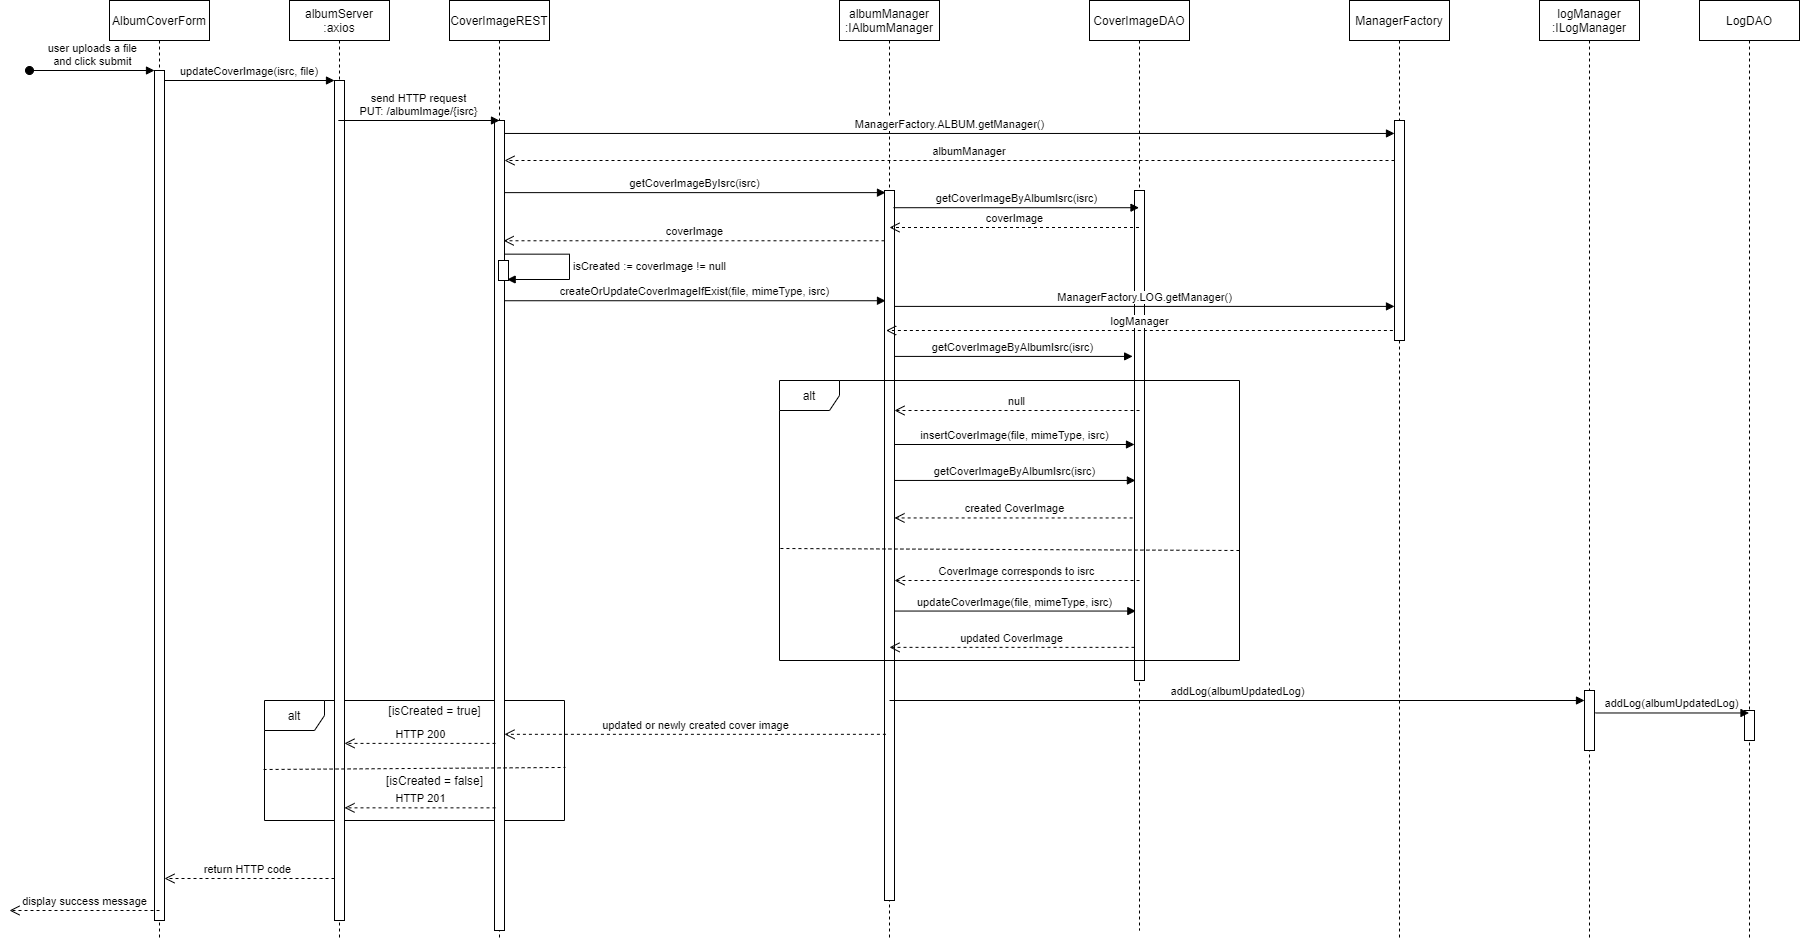

The diagram above was exported from draw.io. Its source (the exported page's mxGraphModel, read from the mxfile embedded in the PNG):
<mxGraphModel dx="2370" dy="1228" grid="1" gridSize="10" guides="1" tooltips="1" connect="1" arrows="1" fold="1" page="1" pageScale="1" pageWidth="850" pageHeight="1100" math="0" shadow="0">
  <root>
    <mxCell id="0" />
    <mxCell id="1" parent="0" />
    <mxCell id="hkb5_YQLscHWSpehu_bZ-46" value="alt" style="shape=umlFrame;whiteSpace=wrap;html=1;" parent="1" vertex="1">
      <mxGeometry x="275" y="780" width="300" height="120" as="geometry" />
    </mxCell>
    <mxCell id="3nuBFxr9cyL0pnOWT2aG-1" value="AlbumCoverForm" style="shape=umlLifeline;perimeter=lifelinePerimeter;container=1;collapsible=0;recursiveResize=0;rounded=0;shadow=0;strokeWidth=1;" parent="1" vertex="1">
      <mxGeometry x="120" y="80" width="100" height="940" as="geometry" />
    </mxCell>
    <mxCell id="3nuBFxr9cyL0pnOWT2aG-2" value="" style="points=[];perimeter=orthogonalPerimeter;rounded=0;shadow=0;strokeWidth=1;" parent="3nuBFxr9cyL0pnOWT2aG-1" vertex="1">
      <mxGeometry x="45" y="70" width="10" height="850" as="geometry" />
    </mxCell>
    <mxCell id="3nuBFxr9cyL0pnOWT2aG-3" value="user uploads a file &#10;and click submit" style="verticalAlign=bottom;startArrow=oval;endArrow=block;startSize=8;shadow=0;strokeWidth=1;" parent="3nuBFxr9cyL0pnOWT2aG-1" target="3nuBFxr9cyL0pnOWT2aG-2" edge="1">
      <mxGeometry relative="1" as="geometry">
        <mxPoint x="-80" y="70" as="sourcePoint" />
      </mxGeometry>
    </mxCell>
    <mxCell id="3nuBFxr9cyL0pnOWT2aG-5" value="albumServer&#10;:axios" style="shape=umlLifeline;perimeter=lifelinePerimeter;container=1;collapsible=0;recursiveResize=0;rounded=0;shadow=0;strokeWidth=1;" parent="1" vertex="1">
      <mxGeometry x="300" y="80" width="100" height="940" as="geometry" />
    </mxCell>
    <mxCell id="3nuBFxr9cyL0pnOWT2aG-6" value="" style="points=[];perimeter=orthogonalPerimeter;rounded=0;shadow=0;strokeWidth=1;" parent="3nuBFxr9cyL0pnOWT2aG-5" vertex="1">
      <mxGeometry x="45" y="80" width="10" height="840" as="geometry" />
    </mxCell>
    <mxCell id="3nuBFxr9cyL0pnOWT2aG-7" value="return HTTP code " style="verticalAlign=bottom;endArrow=open;dashed=1;endSize=8;exitX=0;exitY=0.95;shadow=0;strokeWidth=1;" parent="1" source="3nuBFxr9cyL0pnOWT2aG-6" target="3nuBFxr9cyL0pnOWT2aG-2" edge="1">
      <mxGeometry relative="1" as="geometry">
        <mxPoint x="275" y="236" as="targetPoint" />
      </mxGeometry>
    </mxCell>
    <mxCell id="3nuBFxr9cyL0pnOWT2aG-8" value="updateCoverImage(isrc, file)" style="verticalAlign=bottom;endArrow=block;entryX=0;entryY=0;shadow=0;strokeWidth=1;" parent="1" source="3nuBFxr9cyL0pnOWT2aG-2" target="3nuBFxr9cyL0pnOWT2aG-6" edge="1">
      <mxGeometry relative="1" as="geometry">
        <mxPoint x="275" y="160" as="sourcePoint" />
      </mxGeometry>
    </mxCell>
    <mxCell id="hkb5_YQLscHWSpehu_bZ-1" value="ManagerFactory" style="shape=umlLifeline;perimeter=lifelinePerimeter;whiteSpace=wrap;html=1;container=1;collapsible=0;recursiveResize=0;outlineConnect=0;" parent="1" vertex="1">
      <mxGeometry x="1360" y="80" width="100" height="940" as="geometry" />
    </mxCell>
    <mxCell id="hkb5_YQLscHWSpehu_bZ-8" value="" style="html=1;points=[];perimeter=orthogonalPerimeter;" parent="hkb5_YQLscHWSpehu_bZ-1" vertex="1">
      <mxGeometry x="45" y="120" width="10" height="220" as="geometry" />
    </mxCell>
    <mxCell id="hkb5_YQLscHWSpehu_bZ-2" value="albumManager&lt;br&gt;:IAlbumManager" style="shape=umlLifeline;perimeter=lifelinePerimeter;whiteSpace=wrap;html=1;container=1;collapsible=0;recursiveResize=0;outlineConnect=0;" parent="1" vertex="1">
      <mxGeometry x="850" y="80" width="100" height="940" as="geometry" />
    </mxCell>
    <mxCell id="hkb5_YQLscHWSpehu_bZ-11" value="" style="html=1;points=[];perimeter=orthogonalPerimeter;" parent="hkb5_YQLscHWSpehu_bZ-2" vertex="1">
      <mxGeometry x="45" y="190" width="10" height="710" as="geometry" />
    </mxCell>
    <mxCell id="hkb5_YQLscHWSpehu_bZ-4" value="CoverImageDAO" style="shape=umlLifeline;perimeter=lifelinePerimeter;whiteSpace=wrap;html=1;container=1;collapsible=0;recursiveResize=0;outlineConnect=0;" parent="1" vertex="1">
      <mxGeometry x="1100" y="80" width="100" height="930" as="geometry" />
    </mxCell>
    <mxCell id="hkb5_YQLscHWSpehu_bZ-13" value="" style="html=1;points=[];perimeter=orthogonalPerimeter;" parent="hkb5_YQLscHWSpehu_bZ-4" vertex="1">
      <mxGeometry x="45" y="190" width="10" height="490" as="geometry" />
    </mxCell>
    <mxCell id="hkb5_YQLscHWSpehu_bZ-5" value="CoverImageREST" style="shape=umlLifeline;perimeter=lifelinePerimeter;container=1;collapsible=0;recursiveResize=0;rounded=0;shadow=0;strokeWidth=1;" parent="1" vertex="1">
      <mxGeometry x="460" y="80" width="100" height="940" as="geometry" />
    </mxCell>
    <mxCell id="hkb5_YQLscHWSpehu_bZ-6" value="" style="points=[];perimeter=orthogonalPerimeter;rounded=0;shadow=0;strokeWidth=1;" parent="hkb5_YQLscHWSpehu_bZ-5" vertex="1">
      <mxGeometry x="45" y="120" width="10" height="810" as="geometry" />
    </mxCell>
    <mxCell id="OV-OaWXgcTB6gkRU0l7M-9" value="" style="html=1;points=[];perimeter=orthogonalPerimeter;" vertex="1" parent="hkb5_YQLscHWSpehu_bZ-5">
      <mxGeometry x="49" y="260" width="10" height="20" as="geometry" />
    </mxCell>
    <mxCell id="OV-OaWXgcTB6gkRU0l7M-10" value="isCreated := coverImage != null" style="edgeStyle=orthogonalEdgeStyle;html=1;align=left;spacingLeft=2;endArrow=block;rounded=0;exitX=1.033;exitY=0.165;exitDx=0;exitDy=0;exitPerimeter=0;entryX=0.867;entryY=0.933;entryDx=0;entryDy=0;entryPerimeter=0;" edge="1" target="OV-OaWXgcTB6gkRU0l7M-9" parent="hkb5_YQLscHWSpehu_bZ-5" source="hkb5_YQLscHWSpehu_bZ-6">
      <mxGeometry relative="1" as="geometry">
        <mxPoint x="59" y="280" as="sourcePoint" />
        <Array as="points">
          <mxPoint x="120" y="254" />
          <mxPoint x="120" y="279" />
          <mxPoint x="58" y="279" />
        </Array>
      </mxGeometry>
    </mxCell>
    <mxCell id="hkb5_YQLscHWSpehu_bZ-7" value="send HTTP request&lt;br&gt;PUT: /albumImage/{isrc}" style="html=1;verticalAlign=bottom;endArrow=block;" parent="1" source="3nuBFxr9cyL0pnOWT2aG-5" edge="1">
      <mxGeometry width="80" relative="1" as="geometry">
        <mxPoint x="380" y="310" as="sourcePoint" />
        <mxPoint x="510" y="200" as="targetPoint" />
      </mxGeometry>
    </mxCell>
    <mxCell id="hkb5_YQLscHWSpehu_bZ-9" value="ManagerFactory.ALBUM.getManager()" style="html=1;verticalAlign=bottom;endArrow=block;exitX=1;exitY=0.016;exitDx=0;exitDy=0;exitPerimeter=0;" parent="1" source="hkb5_YQLscHWSpehu_bZ-6" target="hkb5_YQLscHWSpehu_bZ-8" edge="1">
      <mxGeometry width="80" relative="1" as="geometry">
        <mxPoint x="610" y="340" as="sourcePoint" />
        <mxPoint x="690" y="340" as="targetPoint" />
      </mxGeometry>
    </mxCell>
    <mxCell id="hkb5_YQLscHWSpehu_bZ-10" value="albumManager" style="verticalAlign=bottom;endArrow=open;dashed=1;endSize=8;shadow=0;strokeWidth=1;" parent="1" edge="1">
      <mxGeometry x="-0.0449" relative="1" as="geometry">
        <mxPoint x="515" y="240" as="targetPoint" />
        <mxPoint x="1405" y="240" as="sourcePoint" />
        <mxPoint as="offset" />
      </mxGeometry>
    </mxCell>
    <mxCell id="hkb5_YQLscHWSpehu_bZ-17" value="createOrUpdateCoverImageIfExist(file, mimeType, isrc)" style="html=1;verticalAlign=bottom;endArrow=block;entryX=0.1;entryY=0.144;entryDx=0;entryDy=0;entryPerimeter=0;" parent="1" edge="1">
      <mxGeometry width="80" relative="1" as="geometry">
        <mxPoint x="515" y="380.24" as="sourcePoint" />
        <mxPoint x="895.9999999999998" y="380.24" as="targetPoint" />
      </mxGeometry>
    </mxCell>
    <mxCell id="hkb5_YQLscHWSpehu_bZ-18" value="getCoverImageByAlbumIsrc(isrc)" style="html=1;verticalAlign=bottom;endArrow=block;entryX=-0.186;entryY=0.059;entryDx=0;entryDy=0;entryPerimeter=0;" parent="1" edge="1">
      <mxGeometry width="80" relative="1" as="geometry">
        <mxPoint x="905" y="435.9100000000001" as="sourcePoint" />
        <mxPoint x="1143.1399999999999" y="435.9100000000001" as="targetPoint" />
      </mxGeometry>
    </mxCell>
    <mxCell id="hkb5_YQLscHWSpehu_bZ-21" value="null" style="html=1;verticalAlign=bottom;endArrow=open;dashed=1;endSize=8;" parent="1" target="hkb5_YQLscHWSpehu_bZ-11" edge="1">
      <mxGeometry relative="1" as="geometry">
        <mxPoint x="1150" y="490" as="sourcePoint" />
        <mxPoint x="1070" y="490" as="targetPoint" />
      </mxGeometry>
    </mxCell>
    <mxCell id="hkb5_YQLscHWSpehu_bZ-22" value="insertCoverImage(file, mimeType, isrc)" style="html=1;verticalAlign=bottom;endArrow=block;" parent="1" edge="1">
      <mxGeometry width="80" relative="1" as="geometry">
        <mxPoint x="905" y="524" as="sourcePoint" />
        <mxPoint x="1145" y="524" as="targetPoint" />
      </mxGeometry>
    </mxCell>
    <mxCell id="hkb5_YQLscHWSpehu_bZ-23" value="getCoverImageByAlbumIsrc(isrc)" style="html=1;verticalAlign=bottom;endArrow=block;entryX=0.09;entryY=0.317;entryDx=0;entryDy=0;entryPerimeter=0;" parent="1" edge="1">
      <mxGeometry width="80" relative="1" as="geometry">
        <mxPoint x="905" y="559.95" as="sourcePoint" />
        <mxPoint x="1145.8999999999996" y="559.95" as="targetPoint" />
      </mxGeometry>
    </mxCell>
    <mxCell id="hkb5_YQLscHWSpehu_bZ-24" value="created CoverImage" style="html=1;verticalAlign=bottom;endArrow=open;dashed=1;endSize=8;exitX=-0.186;exitY=0.387;exitDx=0;exitDy=0;exitPerimeter=0;" parent="1" edge="1">
      <mxGeometry relative="1" as="geometry">
        <mxPoint x="1143.1399999999999" y="597.4499999999998" as="sourcePoint" />
        <mxPoint x="905" y="597.4499999999998" as="targetPoint" />
      </mxGeometry>
    </mxCell>
    <mxCell id="hkb5_YQLscHWSpehu_bZ-27" value="" style="endArrow=none;dashed=1;html=1;exitX=0.002;exitY=0.6;exitDx=0;exitDy=0;exitPerimeter=0;" parent="1" source="hkb5_YQLscHWSpehu_bZ-20" edge="1">
      <mxGeometry width="50" height="50" relative="1" as="geometry">
        <mxPoint x="1110" y="590" as="sourcePoint" />
        <mxPoint x="1250" y="630" as="targetPoint" />
      </mxGeometry>
    </mxCell>
    <mxCell id="hkb5_YQLscHWSpehu_bZ-28" value="CoverImage corresponds to isrc" style="html=1;verticalAlign=bottom;endArrow=open;dashed=1;endSize=8;" parent="1" target="hkb5_YQLscHWSpehu_bZ-11" edge="1">
      <mxGeometry relative="1" as="geometry">
        <mxPoint x="1150" y="660" as="sourcePoint" />
        <mxPoint x="980" y="610" as="targetPoint" />
      </mxGeometry>
    </mxCell>
    <mxCell id="hkb5_YQLscHWSpehu_bZ-29" value="updateCoverImage(file, mimeType, isrc)" style="html=1;verticalAlign=bottom;endArrow=block;entryX=0.133;entryY=0.593;entryDx=0;entryDy=0;entryPerimeter=0;" parent="1" edge="1">
      <mxGeometry width="80" relative="1" as="geometry">
        <mxPoint x="905" y="690.55" as="sourcePoint" />
        <mxPoint x="1146.33" y="690.55" as="targetPoint" />
      </mxGeometry>
    </mxCell>
    <mxCell id="hkb5_YQLscHWSpehu_bZ-30" value="updated CoverImage" style="html=1;verticalAlign=bottom;endArrow=open;dashed=1;endSize=8;entryX=0.5;entryY=0.638;entryDx=0;entryDy=0;entryPerimeter=0;" parent="1" edge="1">
      <mxGeometry relative="1" as="geometry">
        <mxPoint x="1145" y="726.8600000000001" as="sourcePoint" />
        <mxPoint x="900" y="726.8600000000001" as="targetPoint" />
      </mxGeometry>
    </mxCell>
    <mxCell id="hkb5_YQLscHWSpehu_bZ-32" value="ManagerFactory.LOG.getManager()" style="html=1;verticalAlign=bottom;endArrow=block;entryX=0;entryY=0.845;entryDx=0;entryDy=0;entryPerimeter=0;" parent="1" source="hkb5_YQLscHWSpehu_bZ-11" target="hkb5_YQLscHWSpehu_bZ-8" edge="1">
      <mxGeometry width="80" relative="1" as="geometry">
        <mxPoint x="960" y="400" as="sourcePoint" />
        <mxPoint x="1040" y="400" as="targetPoint" />
      </mxGeometry>
    </mxCell>
    <mxCell id="hkb5_YQLscHWSpehu_bZ-33" value="logManager" style="html=1;verticalAlign=bottom;endArrow=open;dashed=1;endSize=8;exitX=0.143;exitY=0.995;exitDx=0;exitDy=0;exitPerimeter=0;" parent="1" edge="1">
      <mxGeometry relative="1" as="geometry">
        <mxPoint x="1403.3799999999999" y="409.99999999999983" as="sourcePoint" />
        <mxPoint x="896.6166666666666" y="409.99999999999983" as="targetPoint" />
      </mxGeometry>
    </mxCell>
    <mxCell id="hkb5_YQLscHWSpehu_bZ-34" value="logManager&lt;br&gt;:ILogManager" style="shape=umlLifeline;perimeter=lifelinePerimeter;whiteSpace=wrap;html=1;container=1;collapsible=0;recursiveResize=0;outlineConnect=0;" parent="1" vertex="1">
      <mxGeometry x="1550" y="80" width="100" height="940" as="geometry" />
    </mxCell>
    <mxCell id="hkb5_YQLscHWSpehu_bZ-35" value="" style="html=1;points=[];perimeter=orthogonalPerimeter;" parent="hkb5_YQLscHWSpehu_bZ-34" vertex="1">
      <mxGeometry x="45" y="690" width="10" height="60" as="geometry" />
    </mxCell>
    <mxCell id="hkb5_YQLscHWSpehu_bZ-36" value="addLog(albumUpdatedLog)" style="html=1;verticalAlign=bottom;endArrow=block;" parent="1" target="hkb5_YQLscHWSpehu_bZ-35" edge="1">
      <mxGeometry width="80" relative="1" as="geometry">
        <mxPoint x="900" y="780.0000000000002" as="sourcePoint" />
        <mxPoint x="1592" y="780.0000000000002" as="targetPoint" />
      </mxGeometry>
    </mxCell>
    <mxCell id="hkb5_YQLscHWSpehu_bZ-20" value="alt" style="shape=umlFrame;whiteSpace=wrap;html=1;" parent="1" vertex="1">
      <mxGeometry x="790" y="460" width="460" height="280" as="geometry" />
    </mxCell>
    <mxCell id="hkb5_YQLscHWSpehu_bZ-41" value="updated or newly created cover image" style="html=1;verticalAlign=bottom;endArrow=open;dashed=1;endSize=8;exitX=0.141;exitY=0.742;exitDx=0;exitDy=0;exitPerimeter=0;" parent="1" edge="1">
      <mxGeometry relative="1" as="geometry">
        <mxPoint x="896.4100000000003" y="813.8199999999999" as="sourcePoint" />
        <mxPoint x="515" y="813.8199999999999" as="targetPoint" />
      </mxGeometry>
    </mxCell>
    <mxCell id="hkb5_YQLscHWSpehu_bZ-43" value="getCoverImageByIsrc(isrc)" style="html=1;verticalAlign=bottom;endArrow=block;entryX=0.1;entryY=0.003;entryDx=0;entryDy=0;entryPerimeter=0;" parent="1" source="hkb5_YQLscHWSpehu_bZ-6" target="hkb5_YQLscHWSpehu_bZ-11" edge="1">
      <mxGeometry width="80" relative="1" as="geometry">
        <mxPoint x="950" y="420" as="sourcePoint" />
        <mxPoint x="1030" y="420" as="targetPoint" />
      </mxGeometry>
    </mxCell>
    <mxCell id="hkb5_YQLscHWSpehu_bZ-44" value="getCoverImageByAlbumIsrc(isrc)" style="html=1;verticalAlign=bottom;endArrow=block;exitX=0.9;exitY=0.051;exitDx=0;exitDy=0;exitPerimeter=0;" parent="1" edge="1">
      <mxGeometry width="80" relative="1" as="geometry">
        <mxPoint x="904" y="287.2099999999999" as="sourcePoint" />
        <mxPoint x="1149.5" y="287.2099999999999" as="targetPoint" />
      </mxGeometry>
    </mxCell>
    <mxCell id="hkb5_YQLscHWSpehu_bZ-47" value="HTTP 200" style="html=1;verticalAlign=bottom;endArrow=open;dashed=1;endSize=8;exitX=0.1;exitY=0.769;exitDx=0;exitDy=0;exitPerimeter=0;" parent="1" source="hkb5_YQLscHWSpehu_bZ-6" target="3nuBFxr9cyL0pnOWT2aG-6" edge="1">
      <mxGeometry relative="1" as="geometry">
        <mxPoint x="500" y="920" as="sourcePoint" />
        <mxPoint x="420" y="920" as="targetPoint" />
      </mxGeometry>
    </mxCell>
    <mxCell id="hkb5_YQLscHWSpehu_bZ-48" value="HTTP 201" style="html=1;verticalAlign=bottom;endArrow=open;dashed=1;endSize=8;exitX=0.1;exitY=0.835;exitDx=0;exitDy=0;exitPerimeter=0;" parent="1" edge="1">
      <mxGeometry relative="1" as="geometry">
        <mxPoint x="506" y="887.3500000000001" as="sourcePoint" />
        <mxPoint x="355" y="887.3500000000001" as="targetPoint" />
      </mxGeometry>
    </mxCell>
    <mxCell id="hkb5_YQLscHWSpehu_bZ-49" value="" style="endArrow=none;dashed=1;html=1;exitX=-0.003;exitY=0.575;exitDx=0;exitDy=0;exitPerimeter=0;entryX=1.003;entryY=0.558;entryDx=0;entryDy=0;entryPerimeter=0;" parent="1" source="hkb5_YQLscHWSpehu_bZ-46" target="hkb5_YQLscHWSpehu_bZ-46" edge="1">
      <mxGeometry width="50" height="50" relative="1" as="geometry">
        <mxPoint x="660" y="740" as="sourcePoint" />
        <mxPoint x="710" y="690" as="targetPoint" />
      </mxGeometry>
    </mxCell>
    <mxCell id="hkb5_YQLscHWSpehu_bZ-50" value="display success message" style="html=1;verticalAlign=bottom;endArrow=open;dashed=1;endSize=8;" parent="1" edge="1">
      <mxGeometry relative="1" as="geometry">
        <mxPoint x="170" y="990" as="sourcePoint" />
        <mxPoint x="20" y="990" as="targetPoint" />
      </mxGeometry>
    </mxCell>
    <mxCell id="OV-OaWXgcTB6gkRU0l7M-1" value="LogDAO" style="shape=umlLifeline;perimeter=lifelinePerimeter;whiteSpace=wrap;html=1;container=1;collapsible=0;recursiveResize=0;outlineConnect=0;" vertex="1" parent="1">
      <mxGeometry x="1710" y="80" width="100" height="940" as="geometry" />
    </mxCell>
    <mxCell id="OV-OaWXgcTB6gkRU0l7M-2" value="" style="html=1;points=[];perimeter=orthogonalPerimeter;" vertex="1" parent="OV-OaWXgcTB6gkRU0l7M-1">
      <mxGeometry x="45" y="710" width="10" height="30" as="geometry" />
    </mxCell>
    <mxCell id="OV-OaWXgcTB6gkRU0l7M-7" value="coverImage" style="html=1;verticalAlign=bottom;endArrow=open;dashed=1;endSize=8;" edge="1" parent="1">
      <mxGeometry relative="1" as="geometry">
        <mxPoint x="1149.5" y="307" as="sourcePoint" />
        <mxPoint x="900" y="307" as="targetPoint" />
      </mxGeometry>
    </mxCell>
    <mxCell id="OV-OaWXgcTB6gkRU0l7M-8" value="coverImage" style="html=1;verticalAlign=bottom;endArrow=open;dashed=1;endSize=8;entryX=0.917;entryY=0.167;entryDx=0;entryDy=0;entryPerimeter=0;" edge="1" parent="1">
      <mxGeometry relative="1" as="geometry">
        <mxPoint x="895" y="320.27" as="sourcePoint" />
        <mxPoint x="514.1699999999998" y="320.27" as="targetPoint" />
      </mxGeometry>
    </mxCell>
    <mxCell id="OV-OaWXgcTB6gkRU0l7M-13" value="addLog(albumUpdatedLog)" style="html=1;verticalAlign=bottom;endArrow=block;exitX=1.083;exitY=0.508;exitDx=0;exitDy=0;exitPerimeter=0;" edge="1" parent="1">
      <mxGeometry width="80" relative="1" as="geometry">
        <mxPoint x="1605.8300000000004" y="792.48" as="sourcePoint" />
        <mxPoint x="1759.5" y="792.48" as="targetPoint" />
      </mxGeometry>
    </mxCell>
    <mxCell id="OV-OaWXgcTB6gkRU0l7M-14" value="[isCreated = true]" style="text;html=1;align=center;verticalAlign=middle;resizable=0;points=[];autosize=1;" vertex="1" parent="1">
      <mxGeometry x="390" y="780" width="110" height="20" as="geometry" />
    </mxCell>
    <mxCell id="OV-OaWXgcTB6gkRU0l7M-15" value="[isCreated = false]" style="text;html=1;align=center;verticalAlign=middle;resizable=0;points=[];autosize=1;" vertex="1" parent="1">
      <mxGeometry x="390" y="850" width="110" height="20" as="geometry" />
    </mxCell>
  </root>
</mxGraphModel>